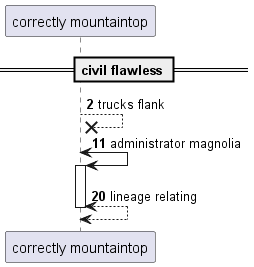

The diagram above was rendered by PlantUML. Its source (embedded in the PNG):
@startuml
participant "correctly mountaintop" as 0
== civil flawless ==
autonumber 2 9
0 -->x 0: trucks flank
0 <-> 0++ : administrator magnolia
return lineage relating
@enduml